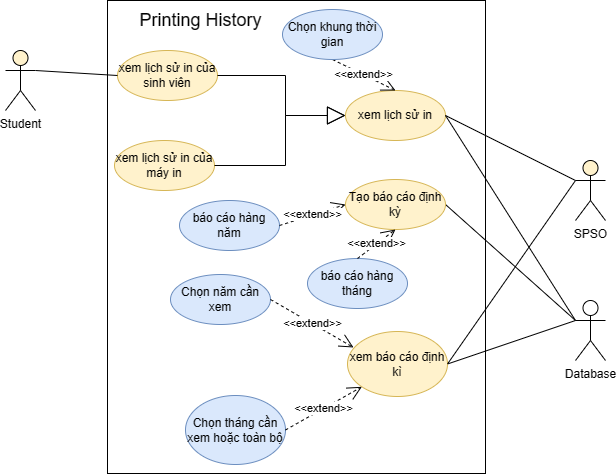

The diagram above was exported from draw.io. Its source (the exported page's mxGraphModel, read from the mxfile embedded in the PNG):
<mxGraphModel dx="872" dy="481" grid="0" gridSize="10" guides="1" tooltips="1" connect="1" arrows="1" fold="1" page="1" pageScale="1" pageWidth="850" pageHeight="1100" math="0" shadow="0">
  <root>
    <mxCell id="0" />
    <mxCell id="1" parent="0" />
    <mxCell id="rkOO2UeGm4rgms6nqLae-1" value="SPSO" style="shape=umlActor;verticalLabelPosition=bottom;verticalAlign=top;html=1;outlineConnect=0;fillColor=#fff2cc;strokeColor=default;" parent="1" vertex="1">
      <mxGeometry x="690" y="290" width="30" height="60" as="geometry" />
    </mxCell>
    <mxCell id="rkOO2UeGm4rgms6nqLae-4" value="Student" style="shape=umlActor;verticalLabelPosition=bottom;verticalAlign=top;html=1;outlineConnect=0;fillColor=#fff2cc;strokeColor=default;" parent="1" vertex="1">
      <mxGeometry x="120" y="180" width="30" height="60" as="geometry" />
    </mxCell>
    <mxCell id="rkOO2UeGm4rgms6nqLae-6" value="" style="rounded=0;whiteSpace=wrap;html=1;" parent="1" vertex="1">
      <mxGeometry x="222" y="130" width="378" height="473" as="geometry" />
    </mxCell>
    <mxCell id="rkOO2UeGm4rgms6nqLae-7" value="&lt;font style=&quot;font-size: 18px;&quot;&gt;Printing History&lt;/font&gt;" style="text;html=1;align=center;verticalAlign=middle;resizable=0;points=[];autosize=1;strokeColor=none;fillColor=none;" parent="1" vertex="1">
      <mxGeometry x="240" y="130" width="150" height="40" as="geometry" />
    </mxCell>
    <mxCell id="rkOO2UeGm4rgms6nqLae-8" value="xem lịch sử in" style="ellipse;whiteSpace=wrap;html=1;fillColor=#fff2cc;strokeColor=#d6b656;" parent="1" vertex="1">
      <mxGeometry x="460" y="220" width="100" height="50" as="geometry" />
    </mxCell>
    <mxCell id="1bJRTNQyQMvVHphGOxep-3" style="rounded=0;orthogonalLoop=1;jettySize=auto;html=1;exitX=1;exitY=0.5;exitDx=0;exitDy=0;entryX=0;entryY=0.3333333333333333;entryDx=0;entryDy=0;entryPerimeter=0;endArrow=none;endFill=0;" parent="1" source="rkOO2UeGm4rgms6nqLae-9" target="1bJRTNQyQMvVHphGOxep-1" edge="1">
      <mxGeometry relative="1" as="geometry">
        <mxPoint x="797.4000854492188" y="426.8999938964844" as="targetPoint" />
        <mxPoint x="668.9999999999995" y="401" as="sourcePoint" />
      </mxGeometry>
    </mxCell>
    <mxCell id="rkOO2UeGm4rgms6nqLae-9" value="xem báo cáo định kì" style="ellipse;whiteSpace=wrap;html=1;fillColor=#fff2cc;strokeColor=#d6b656;" parent="1" vertex="1">
      <mxGeometry x="462" y="461" width="100" height="65" as="geometry" />
    </mxCell>
    <mxCell id="rkOO2UeGm4rgms6nqLae-17" value="" style="endArrow=none;html=1;rounded=0;entryX=0;entryY=0.3333333333333333;entryDx=0;entryDy=0;exitX=1;exitY=0.5;exitDx=0;exitDy=0;entryPerimeter=0;" parent="1" source="rkOO2UeGm4rgms6nqLae-9" target="rkOO2UeGm4rgms6nqLae-1" edge="1">
      <mxGeometry width="50" height="50" relative="1" as="geometry">
        <mxPoint x="160" y="210" as="sourcePoint" />
        <mxPoint x="280" y="195" as="targetPoint" />
      </mxGeometry>
    </mxCell>
    <mxCell id="uaoIQw2AHsM9aTiqzPZ8-1" value="" style="endArrow=none;html=1;rounded=0;exitX=1;exitY=0.5;exitDx=0;exitDy=0;entryX=0;entryY=0.3333333333333333;entryDx=0;entryDy=0;entryPerimeter=0;" parent="1" source="rkOO2UeGm4rgms6nqLae-8" target="rkOO2UeGm4rgms6nqLae-1" edge="1">
      <mxGeometry width="50" height="50" relative="1" as="geometry">
        <mxPoint x="420" y="330" as="sourcePoint" />
        <mxPoint x="680" y="320" as="targetPoint" />
      </mxGeometry>
    </mxCell>
    <mxCell id="FYOLSkL8kj2NSxeNWH_4-1" value="xem lịch sử in của sinh viên" style="ellipse;whiteSpace=wrap;html=1;fillColor=#fff2cc;strokeColor=#d6b656;" parent="1" vertex="1">
      <mxGeometry x="232" y="180" width="100" height="50" as="geometry" />
    </mxCell>
    <mxCell id="FYOLSkL8kj2NSxeNWH_4-2" value="xem lịch sử in của máy in" style="ellipse;whiteSpace=wrap;html=1;fillColor=#fff2cc;strokeColor=#d6b656;" parent="1" vertex="1">
      <mxGeometry x="229" y="270" width="100" height="50" as="geometry" />
    </mxCell>
    <mxCell id="FYOLSkL8kj2NSxeNWH_4-6" value="" style="endArrow=block;endSize=16;endFill=0;html=1;rounded=0;exitX=1;exitY=0.5;exitDx=0;exitDy=0;entryX=0;entryY=0.5;entryDx=0;entryDy=0;" parent="1" source="FYOLSkL8kj2NSxeNWH_4-1" target="rkOO2UeGm4rgms6nqLae-8" edge="1">
      <mxGeometry width="160" relative="1" as="geometry">
        <mxPoint x="380" y="206" as="sourcePoint" />
        <mxPoint x="625" y="180" as="targetPoint" />
        <Array as="points">
          <mxPoint x="400" y="205" />
          <mxPoint x="400" y="245" />
        </Array>
      </mxGeometry>
    </mxCell>
    <mxCell id="FYOLSkL8kj2NSxeNWH_4-7" value="" style="endArrow=block;endSize=16;endFill=0;html=1;rounded=0;exitX=1;exitY=0.5;exitDx=0;exitDy=0;entryX=0;entryY=0.5;entryDx=0;entryDy=0;" parent="1" source="FYOLSkL8kj2NSxeNWH_4-2" target="rkOO2UeGm4rgms6nqLae-8" edge="1">
      <mxGeometry width="160" relative="1" as="geometry">
        <mxPoint x="375" y="215" as="sourcePoint" />
        <mxPoint x="470" y="255" as="targetPoint" />
        <Array as="points">
          <mxPoint x="400" y="295" />
          <mxPoint x="400" y="245" />
        </Array>
      </mxGeometry>
    </mxCell>
    <mxCell id="FYOLSkL8kj2NSxeNWH_4-8" value="" style="endArrow=none;html=1;rounded=0;exitX=1;exitY=0.3333333333333333;exitDx=0;exitDy=0;entryX=0;entryY=0.5;entryDx=0;entryDy=0;exitPerimeter=0;" parent="1" source="rkOO2UeGm4rgms6nqLae-4" target="FYOLSkL8kj2NSxeNWH_4-1" edge="1">
      <mxGeometry width="50" height="50" relative="1" as="geometry">
        <mxPoint x="570" y="255" as="sourcePoint" />
        <mxPoint x="700" y="320" as="targetPoint" />
      </mxGeometry>
    </mxCell>
    <mxCell id="YO8oDjHWo3PL5XgYN2YS-1" value="Chọn năm cần xem" style="ellipse;whiteSpace=wrap;html=1;fillColor=#dae8fc;strokeColor=#6c8ebf;" parent="1" vertex="1">
      <mxGeometry x="285" y="404" width="100" height="50" as="geometry" />
    </mxCell>
    <mxCell id="YO8oDjHWo3PL5XgYN2YS-2" value="Chọn tháng cần xem hoặc toàn bộ" style="ellipse;whiteSpace=wrap;html=1;fillColor=#dae8fc;strokeColor=#6c8ebf;" parent="1" vertex="1">
      <mxGeometry x="300" y="525" width="100" height="69" as="geometry" />
    </mxCell>
    <mxCell id="YO8oDjHWo3PL5XgYN2YS-6" value="&amp;lt;&amp;lt;extend&amp;gt;&amp;gt;" style="endArrow=open;endSize=12;dashed=1;html=1;rounded=0;exitX=1;exitY=0.5;exitDx=0;exitDy=0;entryX=0.06;entryY=0.246;entryDx=0;entryDy=0;entryPerimeter=0;" parent="1" source="YO8oDjHWo3PL5XgYN2YS-1" target="rkOO2UeGm4rgms6nqLae-9" edge="1">
      <mxGeometry width="160" relative="1" as="geometry">
        <mxPoint x="520" y="280" as="sourcePoint" />
        <mxPoint x="530" y="400" as="targetPoint" />
      </mxGeometry>
    </mxCell>
    <mxCell id="YO8oDjHWo3PL5XgYN2YS-7" value="&amp;lt;&amp;lt;extend&amp;gt;&amp;gt;" style="endArrow=open;endSize=12;dashed=1;html=1;rounded=0;exitX=1;exitY=0.5;exitDx=0;exitDy=0;entryX=0;entryY=1;entryDx=0;entryDy=0;" parent="1" source="YO8oDjHWo3PL5XgYN2YS-2" target="rkOO2UeGm4rgms6nqLae-9" edge="1">
      <mxGeometry width="160" relative="1" as="geometry">
        <mxPoint x="390" y="380" as="sourcePoint" />
        <mxPoint x="486" y="416" as="targetPoint" />
      </mxGeometry>
    </mxCell>
    <mxCell id="7DdMQQ74w4aeQLmO3eyq-4" style="rounded=0;orthogonalLoop=1;jettySize=auto;html=1;exitX=0;exitY=0.3333333333333333;exitDx=0;exitDy=0;exitPerimeter=0;entryX=1;entryY=0.5;entryDx=0;entryDy=0;endArrow=none;endFill=0;" parent="1" source="1bJRTNQyQMvVHphGOxep-1" target="7DdMQQ74w4aeQLmO3eyq-3" edge="1">
      <mxGeometry relative="1" as="geometry" />
    </mxCell>
    <mxCell id="1bJRTNQyQMvVHphGOxep-1" value="Database" style="shape=umlActor;verticalLabelPosition=bottom;verticalAlign=top;html=1;outlineConnect=0;" parent="1" vertex="1">
      <mxGeometry x="690" y="430" width="30" height="60" as="geometry" />
    </mxCell>
    <mxCell id="1bJRTNQyQMvVHphGOxep-2" style="rounded=0;orthogonalLoop=1;jettySize=auto;html=1;exitX=1;exitY=0.5;exitDx=0;exitDy=0;entryX=0;entryY=0.3333333333333333;entryDx=0;entryDy=0;entryPerimeter=0;endArrow=none;endFill=0;" parent="1" source="rkOO2UeGm4rgms6nqLae-8" target="1bJRTNQyQMvVHphGOxep-1" edge="1">
      <mxGeometry relative="1" as="geometry" />
    </mxCell>
    <mxCell id="7DdMQQ74w4aeQLmO3eyq-1" value="&amp;lt;&amp;lt;extend&amp;gt;&amp;gt;" style="endArrow=open;endSize=12;dashed=1;html=1;rounded=0;exitX=0.5;exitY=1;exitDx=0;exitDy=0;entryX=0.5;entryY=0;entryDx=0;entryDy=0;" parent="1" source="7DdMQQ74w4aeQLmO3eyq-2" target="rkOO2UeGm4rgms6nqLae-8" edge="1">
      <mxGeometry width="160" relative="1" as="geometry">
        <mxPoint x="390" y="380" as="sourcePoint" />
        <mxPoint x="476" y="416" as="targetPoint" />
      </mxGeometry>
    </mxCell>
    <mxCell id="7DdMQQ74w4aeQLmO3eyq-2" value="Chọn khung thời gian" style="ellipse;whiteSpace=wrap;html=1;fillColor=#dae8fc;strokeColor=#6c8ebf;" parent="1" vertex="1">
      <mxGeometry x="397" y="139" width="100" height="50" as="geometry" />
    </mxCell>
    <mxCell id="7DdMQQ74w4aeQLmO3eyq-3" value="Tạo báo cáo định kỳ" style="ellipse;whiteSpace=wrap;html=1;fillColor=#fff2cc;strokeColor=#d6b656;" parent="1" vertex="1">
      <mxGeometry x="460" y="309" width="100" height="50" as="geometry" />
    </mxCell>
    <mxCell id="7DdMQQ74w4aeQLmO3eyq-5" value="báo cáo hàng năm" style="ellipse;whiteSpace=wrap;html=1;fillColor=#dae8fc;strokeColor=#6c8ebf;" parent="1" vertex="1">
      <mxGeometry x="294" y="330" width="100" height="50" as="geometry" />
    </mxCell>
    <mxCell id="7DdMQQ74w4aeQLmO3eyq-6" value="báo cáo hàng tháng" style="ellipse;whiteSpace=wrap;html=1;fillColor=#dae8fc;strokeColor=#6c8ebf;" parent="1" vertex="1">
      <mxGeometry x="422" y="388" width="100" height="50" as="geometry" />
    </mxCell>
    <mxCell id="7DdMQQ74w4aeQLmO3eyq-7" value="&amp;lt;&amp;lt;extend&amp;gt;&amp;gt;" style="endArrow=open;endSize=12;dashed=1;html=1;rounded=0;exitX=1;exitY=0.5;exitDx=0;exitDy=0;entryX=0;entryY=0.5;entryDx=0;entryDy=0;" parent="1" source="7DdMQQ74w4aeQLmO3eyq-5" target="7DdMQQ74w4aeQLmO3eyq-3" edge="1">
      <mxGeometry width="160" relative="1" as="geometry">
        <mxPoint x="410" y="454" as="sourcePoint" />
        <mxPoint x="478" y="487" as="targetPoint" />
      </mxGeometry>
    </mxCell>
    <mxCell id="7DdMQQ74w4aeQLmO3eyq-8" value="&amp;lt;&amp;lt;extend&amp;gt;&amp;gt;" style="endArrow=open;endSize=12;dashed=1;html=1;rounded=0;exitX=0.5;exitY=0;exitDx=0;exitDy=0;entryX=0.5;entryY=1;entryDx=0;entryDy=0;" parent="1" source="7DdMQQ74w4aeQLmO3eyq-6" target="7DdMQQ74w4aeQLmO3eyq-3" edge="1">
      <mxGeometry width="160" relative="1" as="geometry">
        <mxPoint x="404" y="365" as="sourcePoint" />
        <mxPoint x="470" y="344" as="targetPoint" />
      </mxGeometry>
    </mxCell>
  </root>
</mxGraphModel>